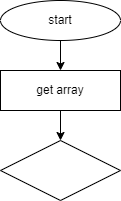

The diagram above was exported from draw.io. Its source (the exported page's mxGraphModel, read from the mxfile embedded in the PNG):
<mxGraphModel dx="445" dy="401" grid="1" gridSize="10" guides="1" tooltips="1" connect="1" arrows="1" fold="1" page="1" pageScale="1" pageWidth="827" pageHeight="1169" math="0" shadow="0">
  <root>
    <mxCell id="0" />
    <mxCell id="1" parent="0" />
    <mxCell id="4" value="" style="edgeStyle=none;html=1;" edge="1" parent="1" source="2" target="3">
      <mxGeometry relative="1" as="geometry" />
    </mxCell>
    <mxCell id="2" value="start" style="ellipse;whiteSpace=wrap;html=1;" vertex="1" parent="1">
      <mxGeometry x="150" y="10" width="120" height="40" as="geometry" />
    </mxCell>
    <mxCell id="6" value="" style="edgeStyle=none;html=1;" edge="1" parent="1" source="3" target="5">
      <mxGeometry relative="1" as="geometry" />
    </mxCell>
    <mxCell id="3" value="get array" style="whiteSpace=wrap;html=1;" vertex="1" parent="1">
      <mxGeometry x="150" y="80" width="120" height="40" as="geometry" />
    </mxCell>
    <mxCell id="5" value="" style="rhombus;whiteSpace=wrap;html=1;" vertex="1" parent="1">
      <mxGeometry x="150" y="150" width="120" height="60" as="geometry" />
    </mxCell>
  </root>
</mxGraphModel>